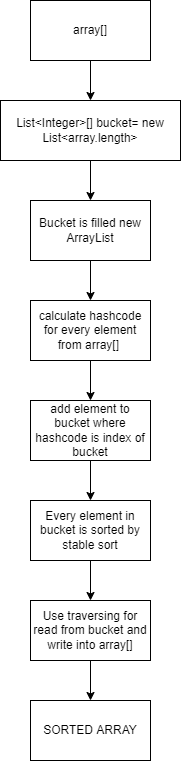

The diagram above was exported from draw.io. Its source (the exported page's mxGraphModel, read from the mxfile embedded in the PNG):
<mxGraphModel dx="1422" dy="705" grid="1" gridSize="10" guides="1" tooltips="1" connect="1" arrows="1" fold="1" page="1" pageScale="1" pageWidth="850" pageHeight="1100" math="0" shadow="0">
  <root>
    <mxCell id="0" />
    <mxCell id="1" parent="0" />
    <mxCell id="ZXfdwOYJLs1rsT3ybUcZ-1" style="edgeStyle=orthogonalEdgeStyle;rounded=0;orthogonalLoop=1;jettySize=auto;html=1;exitX=0.5;exitY=1;exitDx=0;exitDy=0;entryX=0.5;entryY=0;entryDx=0;entryDy=0;" edge="1" parent="1">
      <mxGeometry relative="1" as="geometry">
        <mxPoint x="380" y="140" as="sourcePoint" />
        <mxPoint x="380" y="180" as="targetPoint" />
      </mxGeometry>
    </mxCell>
    <mxCell id="ZXfdwOYJLs1rsT3ybUcZ-2" value="array[]" style="rounded=0;whiteSpace=wrap;html=1;" vertex="1" parent="1">
      <mxGeometry x="320" y="80" width="120" height="60" as="geometry" />
    </mxCell>
    <mxCell id="ZXfdwOYJLs1rsT3ybUcZ-7" style="edgeStyle=orthogonalEdgeStyle;rounded=0;orthogonalLoop=1;jettySize=auto;html=1;exitX=0.5;exitY=1;exitDx=0;exitDy=0;entryX=0.5;entryY=0;entryDx=0;entryDy=0;" edge="1" parent="1" source="ZXfdwOYJLs1rsT3ybUcZ-3" target="ZXfdwOYJLs1rsT3ybUcZ-6">
      <mxGeometry relative="1" as="geometry" />
    </mxCell>
    <mxCell id="ZXfdwOYJLs1rsT3ybUcZ-3" value="List&amp;lt;Integer&amp;gt;[] bucket= new List&amp;lt;array.length&amp;gt;" style="rounded=0;whiteSpace=wrap;html=1;" vertex="1" parent="1">
      <mxGeometry x="290" y="180" width="180" height="60" as="geometry" />
    </mxCell>
    <mxCell id="ZXfdwOYJLs1rsT3ybUcZ-5" style="edgeStyle=orthogonalEdgeStyle;rounded=0;orthogonalLoop=1;jettySize=auto;html=1;exitX=0.5;exitY=1;exitDx=0;exitDy=0;entryX=0.5;entryY=0;entryDx=0;entryDy=0;" edge="1" parent="1">
      <mxGeometry relative="1" as="geometry">
        <mxPoint x="380" y="340" as="sourcePoint" />
        <mxPoint x="380" y="380" as="targetPoint" />
      </mxGeometry>
    </mxCell>
    <mxCell id="ZXfdwOYJLs1rsT3ybUcZ-6" value="Bucket is filled new ArrayList" style="rounded=0;whiteSpace=wrap;html=1;" vertex="1" parent="1">
      <mxGeometry x="320" y="280" width="120" height="60" as="geometry" />
    </mxCell>
    <mxCell id="ZXfdwOYJLs1rsT3ybUcZ-9" style="edgeStyle=orthogonalEdgeStyle;rounded=0;orthogonalLoop=1;jettySize=auto;html=1;" edge="1" parent="1" source="ZXfdwOYJLs1rsT3ybUcZ-8">
      <mxGeometry relative="1" as="geometry">
        <mxPoint x="380" y="480.0000000000001" as="targetPoint" />
      </mxGeometry>
    </mxCell>
    <mxCell id="ZXfdwOYJLs1rsT3ybUcZ-8" value="calculate hashcode for every element from array[]&amp;nbsp;" style="rounded=0;whiteSpace=wrap;html=1;" vertex="1" parent="1">
      <mxGeometry x="320" y="380" width="120" height="60" as="geometry" />
    </mxCell>
    <mxCell id="ZXfdwOYJLs1rsT3ybUcZ-10" value="add element to bucket where hashcode is index of bucket" style="rounded=0;whiteSpace=wrap;html=1;" vertex="1" parent="1">
      <mxGeometry x="320" y="480" width="120" height="60" as="geometry" />
    </mxCell>
    <mxCell id="ZXfdwOYJLs1rsT3ybUcZ-11" style="edgeStyle=orthogonalEdgeStyle;rounded=0;orthogonalLoop=1;jettySize=auto;html=1;" edge="1" parent="1">
      <mxGeometry relative="1" as="geometry">
        <mxPoint x="380" y="580.0000000000001" as="targetPoint" />
        <mxPoint x="380" y="540.0000000000001" as="sourcePoint" />
      </mxGeometry>
    </mxCell>
    <mxCell id="ZXfdwOYJLs1rsT3ybUcZ-12" value="Every element in bucket is sorted by stable sort" style="rounded=0;whiteSpace=wrap;html=1;" vertex="1" parent="1">
      <mxGeometry x="320" y="580" width="120" height="60" as="geometry" />
    </mxCell>
    <mxCell id="ZXfdwOYJLs1rsT3ybUcZ-13" style="edgeStyle=orthogonalEdgeStyle;rounded=0;orthogonalLoop=1;jettySize=auto;html=1;" edge="1" parent="1">
      <mxGeometry relative="1" as="geometry">
        <mxPoint x="380" y="680" as="targetPoint" />
        <mxPoint x="380" y="640" as="sourcePoint" />
      </mxGeometry>
    </mxCell>
    <mxCell id="ZXfdwOYJLs1rsT3ybUcZ-16" style="edgeStyle=orthogonalEdgeStyle;rounded=0;orthogonalLoop=1;jettySize=auto;html=1;exitX=0.5;exitY=1;exitDx=0;exitDy=0;entryX=0.5;entryY=0;entryDx=0;entryDy=0;" edge="1" parent="1" source="ZXfdwOYJLs1rsT3ybUcZ-14" target="ZXfdwOYJLs1rsT3ybUcZ-15">
      <mxGeometry relative="1" as="geometry" />
    </mxCell>
    <mxCell id="ZXfdwOYJLs1rsT3ybUcZ-14" value="Use traversing for read from bucket and write into array[]" style="rounded=0;whiteSpace=wrap;html=1;" vertex="1" parent="1">
      <mxGeometry x="320" y="680" width="120" height="60" as="geometry" />
    </mxCell>
    <mxCell id="ZXfdwOYJLs1rsT3ybUcZ-15" value="SORTED ARRAY" style="rounded=0;whiteSpace=wrap;html=1;" vertex="1" parent="1">
      <mxGeometry x="320" y="780" width="120" height="60" as="geometry" />
    </mxCell>
  </root>
</mxGraphModel>